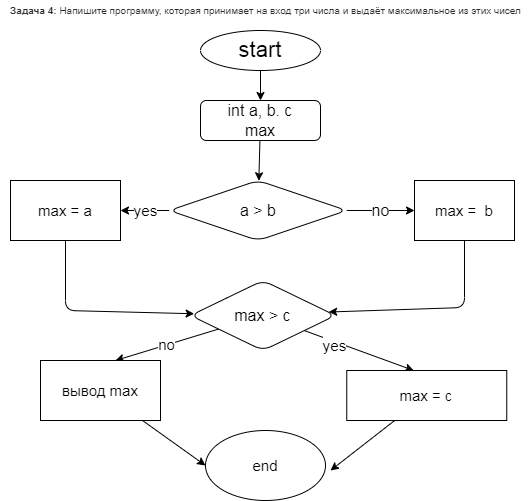

The diagram above was exported from draw.io. Its source (the exported page's mxGraphModel, read from the mxfile embedded in the PNG):
<mxGraphModel dx="585" dy="401" grid="1" gridSize="10" guides="1" tooltips="1" connect="1" arrows="1" fold="1" page="1" pageScale="1" pageWidth="827" pageHeight="1169" math="0" shadow="0">
  <root>
    <mxCell id="0" />
    <mxCell id="1" parent="0" />
    <mxCell id="21" style="edgeStyle=none;html=1;entryX=0.5;entryY=0;entryDx=0;entryDy=0;fontSize=15;" edge="1" parent="1" source="2" target="4">
      <mxGeometry relative="1" as="geometry" />
    </mxCell>
    <mxCell id="2" value="start" style="ellipse;whiteSpace=wrap;html=1;fontSize=22;" vertex="1" parent="1">
      <mxGeometry x="200" y="40" width="120" height="40" as="geometry" />
    </mxCell>
    <mxCell id="3" value="&lt;span style=&quot;box-sizing: border-box; font-weight: 700; color: rgb(44, 45, 48); font-family: roboto, &amp;quot;san francisco&amp;quot;, &amp;quot;helvetica neue&amp;quot;, helvetica, arial; font-size: 10px; background-color: rgb(255, 255, 255);&quot;&gt;Задача 4:&lt;/span&gt;&lt;span style=&quot;color: rgb(44, 45, 48); font-family: roboto, &amp;quot;san francisco&amp;quot;, &amp;quot;helvetica neue&amp;quot;, helvetica, arial; font-size: 10px; background-color: rgb(255, 255, 255);&quot;&gt;&amp;nbsp;Напишите программу, которая принимает на вход три числа и выдаёт максимальное из этих чисел&lt;/span&gt;" style="text;html=1;align=center;verticalAlign=middle;resizable=0;points=[];autosize=1;strokeColor=none;fillColor=none;fontSize=10;" vertex="1" parent="1">
      <mxGeometry y="10" width="530" height="20" as="geometry" />
    </mxCell>
    <mxCell id="6" value="" style="edgeStyle=none;html=1;fontSize=16;" edge="1" parent="1" source="4" target="5">
      <mxGeometry relative="1" as="geometry" />
    </mxCell>
    <mxCell id="4" value="int a, b. c&lt;br style=&quot;font-size: 16px;&quot;&gt;max" style="rounded=1;whiteSpace=wrap;html=1;fontSize=16;" vertex="1" parent="1">
      <mxGeometry x="200" y="110" width="120" height="40" as="geometry" />
    </mxCell>
    <mxCell id="17" value="no" style="edgeStyle=none;html=1;entryX=0;entryY=0.5;entryDx=0;entryDy=0;fontSize=16;" edge="1" parent="1" source="5" target="16">
      <mxGeometry relative="1" as="geometry" />
    </mxCell>
    <mxCell id="19" value="yes" style="edgeStyle=none;html=1;fontSize=15;" edge="1" parent="1" source="5" target="15">
      <mxGeometry relative="1" as="geometry" />
    </mxCell>
    <mxCell id="5" value="a &amp;gt; b" style="rhombus;whiteSpace=wrap;html=1;fontSize=16;rounded=1;" vertex="1" parent="1">
      <mxGeometry x="168.75" y="190" width="177.5" height="60" as="geometry" />
    </mxCell>
    <mxCell id="32" style="edgeStyle=none;html=1;entryX=0.5;entryY=0;entryDx=0;entryDy=0;fontSize=15;" edge="1" parent="1" source="7">
      <mxGeometry relative="1" as="geometry">
        <mxPoint x="413.25" y="380" as="targetPoint" />
      </mxGeometry>
    </mxCell>
    <mxCell id="33" value="yes" style="edgeLabel;html=1;align=center;verticalAlign=middle;resizable=0;points=[];fontSize=15;" vertex="1" connectable="0" parent="32">
      <mxGeometry x="-0.44" y="-3" relative="1" as="geometry">
        <mxPoint as="offset" />
      </mxGeometry>
    </mxCell>
    <mxCell id="36" value="no" style="edgeStyle=none;html=1;entryX=0.625;entryY=0;entryDx=0;entryDy=0;entryPerimeter=0;fontSize=15;" edge="1" parent="1" source="7" target="35">
      <mxGeometry relative="1" as="geometry" />
    </mxCell>
    <mxCell id="7" value="max &amp;gt; c" style="rhombus;whiteSpace=wrap;html=1;fontSize=16;rounded=1;" vertex="1" parent="1">
      <mxGeometry x="190" y="290" width="145" height="70" as="geometry" />
    </mxCell>
    <mxCell id="27" style="edgeStyle=none;html=1;fontSize=15;" edge="1" parent="1" source="15" target="7">
      <mxGeometry relative="1" as="geometry">
        <Array as="points">
          <mxPoint x="65" y="320" />
        </Array>
      </mxGeometry>
    </mxCell>
    <mxCell id="15" value="max = a" style="rounded=0;whiteSpace=wrap;html=1;fontSize=15;" vertex="1" parent="1">
      <mxGeometry x="10" y="190" width="110" height="60" as="geometry" />
    </mxCell>
    <mxCell id="28" style="edgeStyle=none;html=1;entryX=0.953;entryY=0.45;entryDx=0;entryDy=0;entryPerimeter=0;fontSize=15;" edge="1" parent="1" source="16" target="7">
      <mxGeometry relative="1" as="geometry">
        <Array as="points">
          <mxPoint x="464" y="317" />
        </Array>
      </mxGeometry>
    </mxCell>
    <mxCell id="16" value="max =&amp;nbsp; b" style="rounded=0;whiteSpace=wrap;html=1;fontSize=15;" vertex="1" parent="1">
      <mxGeometry x="414" y="190" width="100" height="60" as="geometry" />
    </mxCell>
    <mxCell id="39" style="edgeStyle=none;html=1;fontSize=15;" edge="1" parent="1" source="34">
      <mxGeometry relative="1" as="geometry">
        <mxPoint x="330" y="480" as="targetPoint" />
      </mxGeometry>
    </mxCell>
    <mxCell id="34" value="max = c" style="rounded=0;whiteSpace=wrap;html=1;fontSize=15;" vertex="1" parent="1">
      <mxGeometry x="346.25" y="380" width="160" height="50" as="geometry" />
    </mxCell>
    <mxCell id="38" style="edgeStyle=none;html=1;entryX=0;entryY=0.5;entryDx=0;entryDy=0;fontSize=15;" edge="1" parent="1" source="35" target="37">
      <mxGeometry relative="1" as="geometry" />
    </mxCell>
    <mxCell id="35" value="вывод max" style="rounded=0;whiteSpace=wrap;html=1;fontSize=15;" vertex="1" parent="1">
      <mxGeometry x="40" y="370" width="120" height="60" as="geometry" />
    </mxCell>
    <mxCell id="37" value="end" style="ellipse;whiteSpace=wrap;html=1;fontSize=15;" vertex="1" parent="1">
      <mxGeometry x="205" y="440" width="120" height="70" as="geometry" />
    </mxCell>
  </root>
</mxGraphModel>